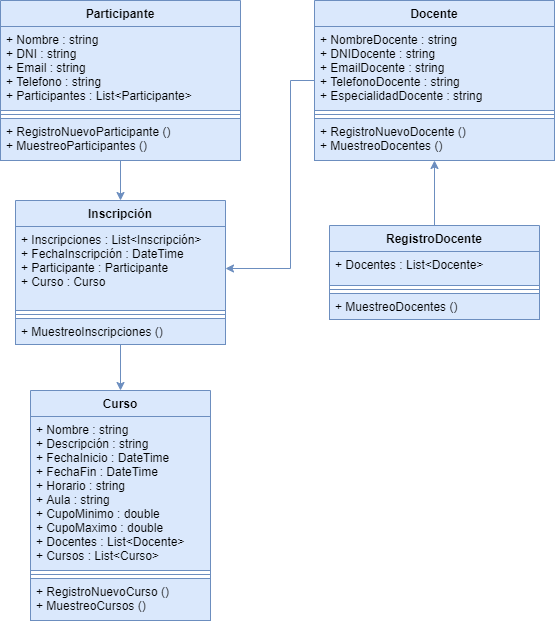

The diagram above was exported from draw.io. Its source (the exported page's mxGraphModel, read from the mxfile embedded in the PNG):
<mxGraphModel dx="868" dy="520" grid="1" gridSize="10" guides="1" tooltips="1" connect="1" arrows="1" fold="1" page="1" pageScale="1" pageWidth="827" pageHeight="1169" math="0" shadow="0">
  <root>
    <mxCell id="0" />
    <mxCell id="1" parent="0" />
    <mxCell id="w2wMb5iLsHx2Gvj2Gp9P-27" style="edgeStyle=orthogonalEdgeStyle;rounded=0;orthogonalLoop=1;jettySize=auto;html=1;fillColor=#dae8fc;strokeColor=#6c8ebf;" edge="1" parent="1" source="w2wMb5iLsHx2Gvj2Gp9P-13" target="w2wMb5iLsHx2Gvj2Gp9P-6">
      <mxGeometry relative="1" as="geometry">
        <Array as="points">
          <mxPoint x="390" y="150" />
          <mxPoint x="390" y="338" />
        </Array>
      </mxGeometry>
    </mxCell>
    <mxCell id="w2wMb5iLsHx2Gvj2Gp9P-13" value="Docente" style="swimlane;fontStyle=1;align=center;verticalAlign=top;childLayout=stackLayout;horizontal=1;startSize=26;horizontalStack=0;resizeParent=1;resizeParentMax=0;resizeLast=0;collapsible=1;marginBottom=0;fillColor=#dae8fc;strokeColor=#6c8ebf;" vertex="1" parent="1">
      <mxGeometry x="414" y="70" width="240" height="160" as="geometry" />
    </mxCell>
    <mxCell id="w2wMb5iLsHx2Gvj2Gp9P-14" value="+ NombreDocente : string&#10;+ DNIDocente : string&#10;+ EmailDocente : string&#10;+ TelefonoDocente : string&#10;+ EspecialidadDocente : string" style="text;strokeColor=#6c8ebf;fillColor=#dae8fc;align=left;verticalAlign=top;spacingLeft=4;spacingRight=4;overflow=hidden;rotatable=0;points=[[0,0.5],[1,0.5]];portConstraint=eastwest;" vertex="1" parent="w2wMb5iLsHx2Gvj2Gp9P-13">
      <mxGeometry y="26" width="240" height="84" as="geometry" />
    </mxCell>
    <mxCell id="w2wMb5iLsHx2Gvj2Gp9P-15" value="" style="line;strokeWidth=1;fillColor=#dae8fc;align=left;verticalAlign=middle;spacingTop=-1;spacingLeft=3;spacingRight=3;rotatable=0;labelPosition=right;points=[];portConstraint=eastwest;strokeColor=#6c8ebf;" vertex="1" parent="w2wMb5iLsHx2Gvj2Gp9P-13">
      <mxGeometry y="110" width="240" height="8" as="geometry" />
    </mxCell>
    <mxCell id="w2wMb5iLsHx2Gvj2Gp9P-16" value="+ RegistroNuevoDocente ()&#10;+ MuestreoDocentes ()" style="text;strokeColor=#6c8ebf;fillColor=#dae8fc;align=left;verticalAlign=top;spacingLeft=4;spacingRight=4;overflow=hidden;rotatable=0;points=[[0,0.5],[1,0.5]];portConstraint=eastwest;" vertex="1" parent="w2wMb5iLsHx2Gvj2Gp9P-13">
      <mxGeometry y="118" width="240" height="42" as="geometry" />
    </mxCell>
    <mxCell id="w2wMb5iLsHx2Gvj2Gp9P-23" style="edgeStyle=orthogonalEdgeStyle;rounded=0;orthogonalLoop=1;jettySize=auto;html=1;entryX=0.5;entryY=0;entryDx=0;entryDy=0;fillColor=#dae8fc;strokeColor=#6c8ebf;" edge="1" parent="1" source="w2wMb5iLsHx2Gvj2Gp9P-5" target="w2wMb5iLsHx2Gvj2Gp9P-9">
      <mxGeometry relative="1" as="geometry" />
    </mxCell>
    <mxCell id="w2wMb5iLsHx2Gvj2Gp9P-5" value="Inscripción" style="swimlane;fontStyle=1;align=center;verticalAlign=top;childLayout=stackLayout;horizontal=1;startSize=26;horizontalStack=0;resizeParent=1;resizeParentMax=0;resizeLast=0;collapsible=1;marginBottom=0;fillColor=#dae8fc;strokeColor=#6c8ebf;" vertex="1" parent="1">
      <mxGeometry x="115" y="270" width="210" height="144" as="geometry" />
    </mxCell>
    <mxCell id="w2wMb5iLsHx2Gvj2Gp9P-6" value="+ Inscripciones : List&lt;Inscripción&gt;&#10;+ FechaInscripción : DateTime&#10;+ Participante : Participante&#10;+ Curso : Curso " style="text;strokeColor=#6c8ebf;fillColor=#dae8fc;align=left;verticalAlign=top;spacingLeft=4;spacingRight=4;overflow=hidden;rotatable=0;points=[[0,0.5],[1,0.5]];portConstraint=eastwest;" vertex="1" parent="w2wMb5iLsHx2Gvj2Gp9P-5">
      <mxGeometry y="26" width="210" height="84" as="geometry" />
    </mxCell>
    <mxCell id="w2wMb5iLsHx2Gvj2Gp9P-7" value="" style="line;strokeWidth=1;fillColor=#dae8fc;align=left;verticalAlign=middle;spacingTop=-1;spacingLeft=3;spacingRight=3;rotatable=0;labelPosition=right;points=[];portConstraint=eastwest;strokeColor=#6c8ebf;" vertex="1" parent="w2wMb5iLsHx2Gvj2Gp9P-5">
      <mxGeometry y="110" width="210" height="8" as="geometry" />
    </mxCell>
    <mxCell id="w2wMb5iLsHx2Gvj2Gp9P-8" value="+ MuestreoInscripciones ()" style="text;strokeColor=#6c8ebf;fillColor=#dae8fc;align=left;verticalAlign=top;spacingLeft=4;spacingRight=4;overflow=hidden;rotatable=0;points=[[0,0.5],[1,0.5]];portConstraint=eastwest;" vertex="1" parent="w2wMb5iLsHx2Gvj2Gp9P-5">
      <mxGeometry y="118" width="210" height="26" as="geometry" />
    </mxCell>
    <mxCell id="w2wMb5iLsHx2Gvj2Gp9P-9" value="Curso" style="swimlane;fontStyle=1;align=center;verticalAlign=top;childLayout=stackLayout;horizontal=1;startSize=26;horizontalStack=0;resizeParent=1;resizeParentMax=0;resizeLast=0;collapsible=1;marginBottom=0;fillColor=#dae8fc;strokeColor=#6c8ebf;" vertex="1" parent="1">
      <mxGeometry x="130" y="460" width="180" height="230" as="geometry" />
    </mxCell>
    <mxCell id="w2wMb5iLsHx2Gvj2Gp9P-10" value="+ Nombre : string&#10;+ Descripción : string&#10;+ FechaInicio : DateTime&#10;+ FechaFin : DateTime&#10;+ Horario : string&#10;+ Aula : string&#10;+ CupoMinimo : double&#10;+ CupoMaximo : double&#10;+ Docentes : List&lt;Docente&gt;&#10;+ Cursos : List&lt;Curso&gt;" style="text;strokeColor=#6c8ebf;fillColor=#dae8fc;align=left;verticalAlign=top;spacingLeft=4;spacingRight=4;overflow=hidden;rotatable=0;points=[[0,0.5],[1,0.5]];portConstraint=eastwest;" vertex="1" parent="w2wMb5iLsHx2Gvj2Gp9P-9">
      <mxGeometry y="26" width="180" height="154" as="geometry" />
    </mxCell>
    <mxCell id="w2wMb5iLsHx2Gvj2Gp9P-11" value="" style="line;strokeWidth=1;fillColor=#dae8fc;align=left;verticalAlign=middle;spacingTop=-1;spacingLeft=3;spacingRight=3;rotatable=0;labelPosition=right;points=[];portConstraint=eastwest;strokeColor=#6c8ebf;" vertex="1" parent="w2wMb5iLsHx2Gvj2Gp9P-9">
      <mxGeometry y="180" width="180" height="8" as="geometry" />
    </mxCell>
    <mxCell id="w2wMb5iLsHx2Gvj2Gp9P-12" value="+ RegistroNuevoCurso ()&#10;+ MuestreoCursos ()" style="text;strokeColor=#6c8ebf;fillColor=#dae8fc;align=left;verticalAlign=top;spacingLeft=4;spacingRight=4;overflow=hidden;rotatable=0;points=[[0,0.5],[1,0.5]];portConstraint=eastwest;" vertex="1" parent="w2wMb5iLsHx2Gvj2Gp9P-9">
      <mxGeometry y="188" width="180" height="42" as="geometry" />
    </mxCell>
    <mxCell id="w2wMb5iLsHx2Gvj2Gp9P-26" style="edgeStyle=orthogonalEdgeStyle;rounded=0;orthogonalLoop=1;jettySize=auto;html=1;fillColor=#dae8fc;strokeColor=#6c8ebf;" edge="1" parent="1" source="w2wMb5iLsHx2Gvj2Gp9P-17" target="w2wMb5iLsHx2Gvj2Gp9P-13">
      <mxGeometry relative="1" as="geometry" />
    </mxCell>
    <mxCell id="w2wMb5iLsHx2Gvj2Gp9P-17" value="RegistroDocente&#10;" style="swimlane;fontStyle=1;align=center;verticalAlign=top;childLayout=stackLayout;horizontal=1;startSize=26;horizontalStack=0;resizeParent=1;resizeParentMax=0;resizeLast=0;collapsible=1;marginBottom=0;fillColor=#dae8fc;strokeColor=#6c8ebf;" vertex="1" parent="1">
      <mxGeometry x="429" y="295" width="210" height="94" as="geometry" />
    </mxCell>
    <mxCell id="w2wMb5iLsHx2Gvj2Gp9P-18" value="+ Docentes : List&lt;Docente&gt;" style="text;strokeColor=#6c8ebf;fillColor=#dae8fc;align=left;verticalAlign=top;spacingLeft=4;spacingRight=4;overflow=hidden;rotatable=0;points=[[0,0.5],[1,0.5]];portConstraint=eastwest;" vertex="1" parent="w2wMb5iLsHx2Gvj2Gp9P-17">
      <mxGeometry y="26" width="210" height="34" as="geometry" />
    </mxCell>
    <mxCell id="w2wMb5iLsHx2Gvj2Gp9P-19" value="" style="line;strokeWidth=1;fillColor=#dae8fc;align=left;verticalAlign=middle;spacingTop=-1;spacingLeft=3;spacingRight=3;rotatable=0;labelPosition=right;points=[];portConstraint=eastwest;strokeColor=#6c8ebf;" vertex="1" parent="w2wMb5iLsHx2Gvj2Gp9P-17">
      <mxGeometry y="60" width="210" height="8" as="geometry" />
    </mxCell>
    <mxCell id="w2wMb5iLsHx2Gvj2Gp9P-20" value="+ MuestreoDocentes ()" style="text;strokeColor=#6c8ebf;fillColor=#dae8fc;align=left;verticalAlign=top;spacingLeft=4;spacingRight=4;overflow=hidden;rotatable=0;points=[[0,0.5],[1,0.5]];portConstraint=eastwest;" vertex="1" parent="w2wMb5iLsHx2Gvj2Gp9P-17">
      <mxGeometry y="68" width="210" height="26" as="geometry" />
    </mxCell>
    <mxCell id="w2wMb5iLsHx2Gvj2Gp9P-22" style="edgeStyle=orthogonalEdgeStyle;rounded=0;orthogonalLoop=1;jettySize=auto;html=1;entryX=0.5;entryY=0;entryDx=0;entryDy=0;fillColor=#dae8fc;strokeColor=#6c8ebf;" edge="1" parent="1" source="w2wMb5iLsHx2Gvj2Gp9P-1" target="w2wMb5iLsHx2Gvj2Gp9P-5">
      <mxGeometry relative="1" as="geometry" />
    </mxCell>
    <mxCell id="w2wMb5iLsHx2Gvj2Gp9P-1" value="Participante" style="swimlane;fontStyle=1;align=center;verticalAlign=top;childLayout=stackLayout;horizontal=1;startSize=26;horizontalStack=0;resizeParent=1;resizeParentMax=0;resizeLast=0;collapsible=1;marginBottom=0;fillColor=#dae8fc;strokeColor=#6c8ebf;" vertex="1" parent="1">
      <mxGeometry x="100" y="70" width="240" height="160" as="geometry" />
    </mxCell>
    <mxCell id="w2wMb5iLsHx2Gvj2Gp9P-2" value="+ Nombre : string&#10;+ DNI : string&#10;+ Email : string&#10;+ Telefono : string&#10;+ Participantes : List&lt;Participante&gt;" style="text;strokeColor=#6c8ebf;fillColor=#dae8fc;align=left;verticalAlign=top;spacingLeft=4;spacingRight=4;overflow=hidden;rotatable=0;points=[[0,0.5],[1,0.5]];portConstraint=eastwest;" vertex="1" parent="w2wMb5iLsHx2Gvj2Gp9P-1">
      <mxGeometry y="26" width="240" height="84" as="geometry" />
    </mxCell>
    <mxCell id="w2wMb5iLsHx2Gvj2Gp9P-3" value="" style="line;strokeWidth=1;fillColor=#dae8fc;align=left;verticalAlign=middle;spacingTop=-1;spacingLeft=3;spacingRight=3;rotatable=0;labelPosition=right;points=[];portConstraint=eastwest;strokeColor=#6c8ebf;" vertex="1" parent="w2wMb5iLsHx2Gvj2Gp9P-1">
      <mxGeometry y="110" width="240" height="8" as="geometry" />
    </mxCell>
    <mxCell id="w2wMb5iLsHx2Gvj2Gp9P-4" value="+ RegistroNuevoParticipante ()&#10;+ MuestreoParticipantes ()" style="text;strokeColor=#6c8ebf;fillColor=#dae8fc;align=left;verticalAlign=top;spacingLeft=4;spacingRight=4;overflow=hidden;rotatable=0;points=[[0,0.5],[1,0.5]];portConstraint=eastwest;" vertex="1" parent="w2wMb5iLsHx2Gvj2Gp9P-1">
      <mxGeometry y="118" width="240" height="42" as="geometry" />
    </mxCell>
  </root>
</mxGraphModel>